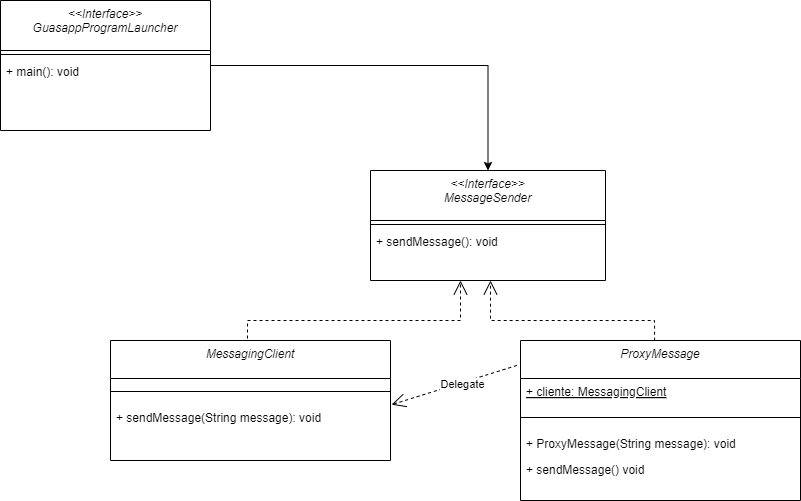

The diagram above was exported from draw.io. Its source (the exported page's mxGraphModel, read from the mxfile embedded in the PNG):
<mxGraphModel dx="2903" dy="539" grid="1" gridSize="10" guides="1" tooltips="1" connect="1" arrows="1" fold="1" page="1" pageScale="1" pageWidth="827" pageHeight="1169" math="0" shadow="0">
  <root>
    <mxCell id="0" />
    <mxCell id="1" parent="0" />
    <mxCell id="lNZGXHFZZyApdeCLuPgF-54" value="ProxyMessage" style="swimlane;fontStyle=2;align=center;verticalAlign=top;childLayout=stackLayout;horizontal=1;startSize=38;horizontalStack=0;resizeParent=1;resizeLast=0;collapsible=1;marginBottom=0;rounded=0;shadow=0;strokeWidth=1;" vertex="1" parent="1">
      <mxGeometry x="-870" y="400" width="280" height="160" as="geometry">
        <mxRectangle x="230" y="140" width="160" height="26" as="alternateBounds" />
      </mxGeometry>
    </mxCell>
    <mxCell id="lNZGXHFZZyApdeCLuPgF-55" value="+ cliente: MessagingClient" style="text;align=left;verticalAlign=top;spacingLeft=4;spacingRight=4;overflow=hidden;rotatable=0;points=[[0,0.5],[1,0.5]];portConstraint=eastwest;fontStyle=4" vertex="1" parent="lNZGXHFZZyApdeCLuPgF-54">
      <mxGeometry y="38" width="280" height="26" as="geometry" />
    </mxCell>
    <mxCell id="lNZGXHFZZyApdeCLuPgF-57" value="" style="line;html=1;strokeWidth=1;align=left;verticalAlign=middle;spacingTop=-1;spacingLeft=3;spacingRight=3;rotatable=0;labelPosition=right;points=[];portConstraint=eastwest;" vertex="1" parent="lNZGXHFZZyApdeCLuPgF-54">
      <mxGeometry y="64" width="280" height="26" as="geometry" />
    </mxCell>
    <mxCell id="lNZGXHFZZyApdeCLuPgF-58" value="+ ProxyMessage(String message): void" style="text;align=left;verticalAlign=top;spacingLeft=4;spacingRight=4;overflow=hidden;rotatable=0;points=[[0,0.5],[1,0.5]];portConstraint=eastwest;" vertex="1" parent="lNZGXHFZZyApdeCLuPgF-54">
      <mxGeometry y="90" width="280" height="26" as="geometry" />
    </mxCell>
    <mxCell id="lNZGXHFZZyApdeCLuPgF-59" value="+ sendMessage() void" style="text;align=left;verticalAlign=top;spacingLeft=4;spacingRight=4;overflow=hidden;rotatable=0;points=[[0,0.5],[1,0.5]];portConstraint=eastwest;" vertex="1" parent="lNZGXHFZZyApdeCLuPgF-54">
      <mxGeometry y="116" width="280" height="26" as="geometry" />
    </mxCell>
    <mxCell id="lNZGXHFZZyApdeCLuPgF-61" value="" style="endArrow=open;endSize=12;dashed=1;html=1;rounded=0;" edge="1" parent="1">
      <mxGeometry x="0.8462" y="-20" width="160" relative="1" as="geometry">
        <mxPoint x="-1143" y="398" as="sourcePoint" />
        <mxPoint x="-930" y="340" as="targetPoint" />
        <Array as="points">
          <mxPoint x="-1143" y="380" />
          <mxPoint x="-930" y="380" />
        </Array>
        <mxPoint x="-20" y="20" as="offset" />
      </mxGeometry>
    </mxCell>
    <mxCell id="lNZGXHFZZyApdeCLuPgF-62" value="" style="endArrow=open;endSize=12;dashed=1;html=1;rounded=0;exitX=0.479;exitY=0.001;exitDx=0;exitDy=0;exitPerimeter=0;" edge="1" parent="1" source="lNZGXHFZZyApdeCLuPgF-54">
      <mxGeometry x="0.6471" y="-10" width="160" relative="1" as="geometry">
        <mxPoint x="-840" y="398" as="sourcePoint" />
        <mxPoint x="-900" y="340" as="targetPoint" />
        <Array as="points">
          <mxPoint x="-736" y="380" />
          <mxPoint x="-900" y="380" />
        </Array>
        <mxPoint x="-10" y="10" as="offset" />
      </mxGeometry>
    </mxCell>
    <mxCell id="lNZGXHFZZyApdeCLuPgF-63" value="&lt;&lt;Interface&gt;&gt;&#10;MessageSender" style="swimlane;fontStyle=2;align=center;verticalAlign=top;childLayout=stackLayout;horizontal=1;startSize=50;horizontalStack=0;resizeParent=1;resizeLast=0;collapsible=1;marginBottom=0;rounded=0;shadow=0;strokeWidth=1;" vertex="1" parent="1">
      <mxGeometry x="-1020" y="230" width="235" height="110" as="geometry">
        <mxRectangle x="230" y="140" width="160" height="26" as="alternateBounds" />
      </mxGeometry>
    </mxCell>
    <mxCell id="lNZGXHFZZyApdeCLuPgF-64" value="" style="line;html=1;strokeWidth=1;align=left;verticalAlign=middle;spacingTop=-1;spacingLeft=3;spacingRight=3;rotatable=0;labelPosition=right;points=[];portConstraint=eastwest;" vertex="1" parent="lNZGXHFZZyApdeCLuPgF-63">
      <mxGeometry y="50" width="235" height="8" as="geometry" />
    </mxCell>
    <mxCell id="lNZGXHFZZyApdeCLuPgF-65" value="+ sendMessage(): void" style="text;align=left;verticalAlign=top;spacingLeft=4;spacingRight=4;overflow=hidden;rotatable=0;points=[[0,0.5],[1,0.5]];portConstraint=eastwest;" vertex="1" parent="lNZGXHFZZyApdeCLuPgF-63">
      <mxGeometry y="58" width="235" height="26" as="geometry" />
    </mxCell>
    <mxCell id="lNZGXHFZZyApdeCLuPgF-72" value="MessagingClient" style="swimlane;fontStyle=2;align=center;verticalAlign=top;childLayout=stackLayout;horizontal=1;startSize=38;horizontalStack=0;resizeParent=1;resizeLast=0;collapsible=1;marginBottom=0;rounded=0;shadow=0;strokeWidth=1;" vertex="1" parent="1">
      <mxGeometry x="-1280" y="400" width="280" height="120" as="geometry">
        <mxRectangle x="230" y="140" width="160" height="26" as="alternateBounds" />
      </mxGeometry>
    </mxCell>
    <mxCell id="lNZGXHFZZyApdeCLuPgF-73" value="" style="line;html=1;strokeWidth=1;align=left;verticalAlign=middle;spacingTop=-1;spacingLeft=3;spacingRight=3;rotatable=0;labelPosition=right;points=[];portConstraint=eastwest;" vertex="1" parent="lNZGXHFZZyApdeCLuPgF-72">
      <mxGeometry y="38" width="280" height="26" as="geometry" />
    </mxCell>
    <mxCell id="lNZGXHFZZyApdeCLuPgF-74" value="+ sendMessage(String message): void" style="text;align=left;verticalAlign=top;spacingLeft=4;spacingRight=4;overflow=hidden;rotatable=0;points=[[0,0.5],[1,0.5]];portConstraint=eastwest;" vertex="1" parent="lNZGXHFZZyApdeCLuPgF-72">
      <mxGeometry y="64" width="280" height="26" as="geometry" />
    </mxCell>
    <mxCell id="lNZGXHFZZyApdeCLuPgF-123" style="edgeStyle=orthogonalEdgeStyle;rounded=0;orthogonalLoop=1;jettySize=auto;html=1;entryX=0.5;entryY=0;entryDx=0;entryDy=0;" edge="1" parent="1" source="lNZGXHFZZyApdeCLuPgF-120" target="lNZGXHFZZyApdeCLuPgF-63">
      <mxGeometry relative="1" as="geometry" />
    </mxCell>
    <mxCell id="lNZGXHFZZyApdeCLuPgF-120" value="&lt;&lt;Interface&gt;&gt;&#10;GuasappProgramLauncher&#10;" style="swimlane;fontStyle=2;align=center;verticalAlign=top;childLayout=stackLayout;horizontal=1;startSize=50;horizontalStack=0;resizeParent=1;resizeLast=0;collapsible=1;marginBottom=0;rounded=0;shadow=0;strokeWidth=1;" vertex="1" parent="1">
      <mxGeometry x="-1390" y="60" width="210" height="130" as="geometry">
        <mxRectangle x="230" y="140" width="160" height="26" as="alternateBounds" />
      </mxGeometry>
    </mxCell>
    <mxCell id="lNZGXHFZZyApdeCLuPgF-121" value="" style="line;html=1;strokeWidth=1;align=left;verticalAlign=middle;spacingTop=-1;spacingLeft=3;spacingRight=3;rotatable=0;labelPosition=right;points=[];portConstraint=eastwest;" vertex="1" parent="lNZGXHFZZyApdeCLuPgF-120">
      <mxGeometry y="50" width="210" height="8" as="geometry" />
    </mxCell>
    <mxCell id="lNZGXHFZZyApdeCLuPgF-122" value="+ main(): void" style="text;align=left;verticalAlign=top;spacingLeft=4;spacingRight=4;overflow=hidden;rotatable=0;points=[[0,0.5],[1,0.5]];portConstraint=eastwest;" vertex="1" parent="lNZGXHFZZyApdeCLuPgF-120">
      <mxGeometry y="58" width="210" height="26" as="geometry" />
    </mxCell>
    <mxCell id="lNZGXHFZZyApdeCLuPgF-124" value="" style="endArrow=open;endSize=12;dashed=1;html=1;rounded=0;entryX=1.004;entryY=0.007;entryDx=0;entryDy=0;entryPerimeter=0;exitX=-0.013;exitY=0.156;exitDx=0;exitDy=0;exitPerimeter=0;" edge="1" parent="1" source="lNZGXHFZZyApdeCLuPgF-54" target="lNZGXHFZZyApdeCLuPgF-74">
      <mxGeometry x="0.6471" y="-10" width="160" relative="1" as="geometry">
        <mxPoint x="-726" y="410" as="sourcePoint" />
        <mxPoint x="-920" y="350" as="targetPoint" />
        <Array as="points" />
        <mxPoint x="-10" y="10" as="offset" />
      </mxGeometry>
    </mxCell>
    <mxCell id="lNZGXHFZZyApdeCLuPgF-125" value="Delegate" style="edgeLabel;html=1;align=center;verticalAlign=middle;resizable=0;points=[];" vertex="1" connectable="0" parent="lNZGXHFZZyApdeCLuPgF-124">
      <mxGeometry x="-0.1185" y="1" relative="1" as="geometry">
        <mxPoint as="offset" />
      </mxGeometry>
    </mxCell>
  </root>
</mxGraphModel>